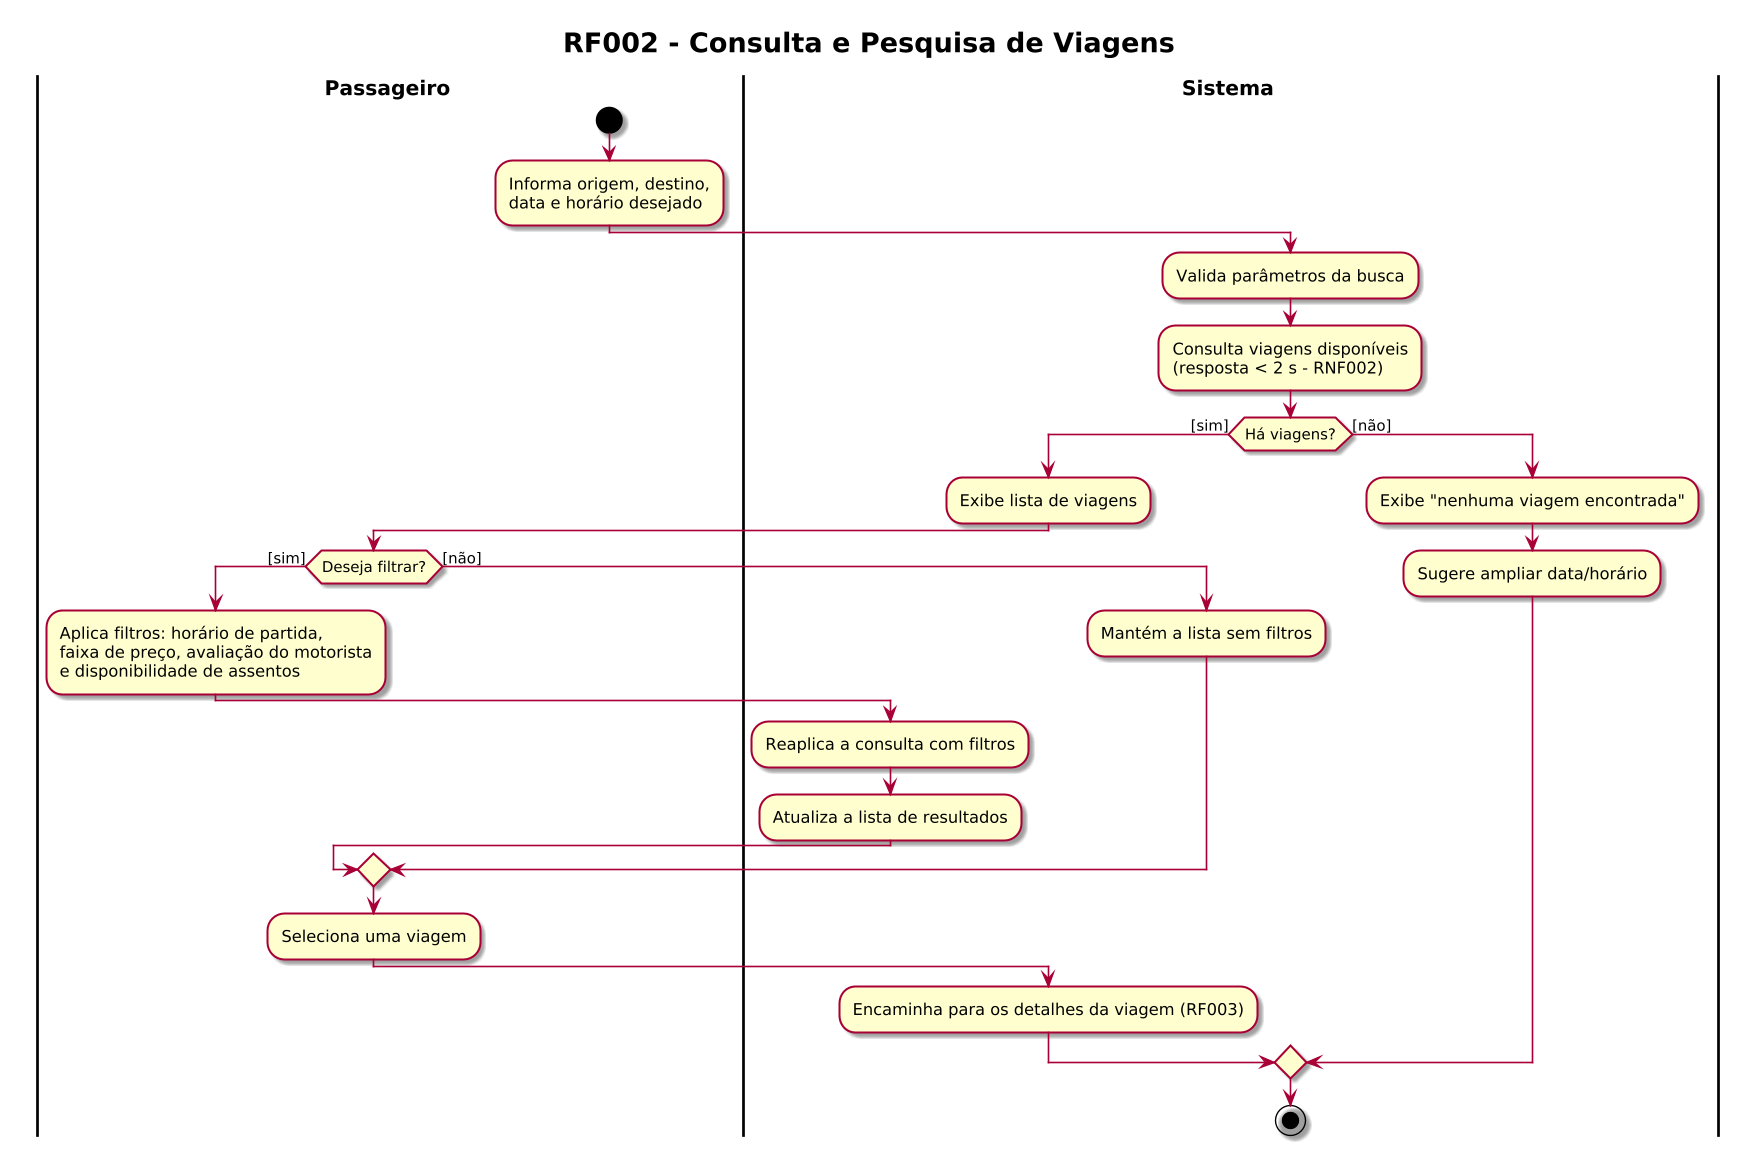

The diagram above was rendered by PlantUML. Its source (embedded in the PNG):
@startuml RF002_Pesquisa_Viagens
skin rose
!pragma useVerticalIf on
skinparam dpi 130
skinparam defaultFontName "Helvetica"
skinparam ActivityPadding 12
skinparam ActivityMargin 8
skinparam DiamondPadding 6
skinparam DiamondMargin 8
skinparam swimlaneWidth same
skinparam swimlaneTitleFontStyle bold
skinparam swimlaneTitleFontSize 15
skinparam ArrowThickness 1.2
skinparam TitleFontSize 20
skinparam TitleFontStyle bold
title RF002 - Consulta e Pesquisa de Viagens
|Passageiro|
start
:Informa origem, destino,\ndata e horário desejado;
|Sistema|
:Valida parâmetros da busca;
:Consulta viagens disponíveis\n(resposta < 2 s - RNF002);
if (Há viagens?) then ([sim])
  :Exibe lista de viagens;
  |Passageiro|
  if (Deseja filtrar?) then ([sim])
    :Aplica filtros: horário de partida,\nfaixa de preço, avaliação do motorista\ne disponibilidade de assentos;
    |Sistema|
    :Reaplica a consulta com filtros;
    :Atualiza a lista de resultados;
  else ([não])
    :Mantém a lista sem filtros;
  endif
  |Passageiro|
  :Seleciona uma viagem;
  |Sistema|
  :Encaminha para os detalhes da viagem (RF003);
else ([não])
  :Exibe "nenhuma viagem encontrada";
  :Sugere ampliar data/horário;
endif
stop
@enduml